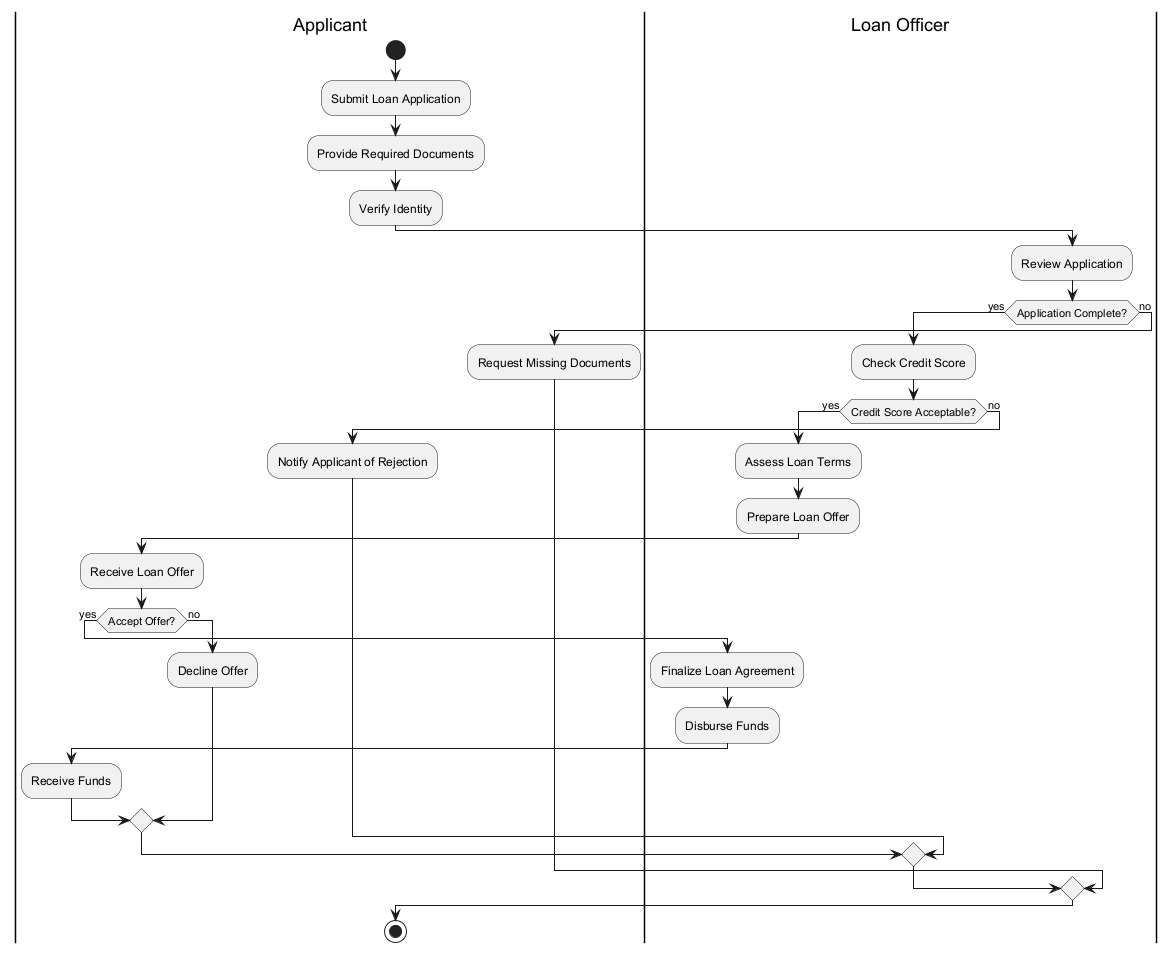

The diagram above was rendered by PlantUML. Its source (embedded in the PNG):
@startuml
|Applicant|
start
:Submit Loan Application;
:Provide Required Documents;
:Verify Identity;

|Loan Officer|
:Review Application;
if (Application Complete?) then (yes)
  :Check Credit Score;
  if (Credit Score Acceptable?) then (yes)
    :Assess Loan Terms;
    :Prepare Loan Offer;
    |Applicant|
    :Receive Loan Offer;
    if (Accept Offer?) then (yes)
      |Loan Officer|
      :Finalize Loan Agreement;
      :Disburse Funds;
      |Applicant|
      :Receive Funds;
    else (no)
      |Applicant|
      :Decline Offer;
    endif
  else (no)
    :Notify Applicant of Rejection;
  endif
else (no)
  :Request Missing Documents;
endif
stop
@enduml